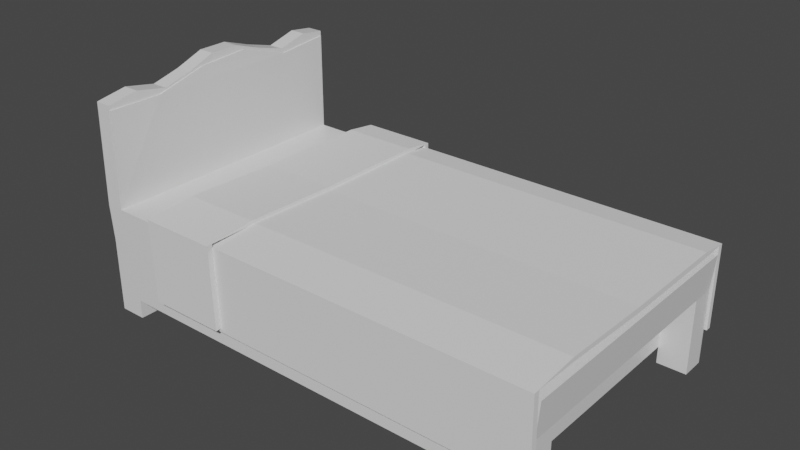 # Source: Bed.blend  (saved by Blender 3.2.14; exported with 4.5.12 LTS)
import bpy
from mathutils import Matrix  # noqa: F401  (used for matrix-valued properties, if any)

bpy.ops.wm.read_factory_settings(use_empty=True)
scene = bpy.context.scene
scene.name = 'Scene'

# ---- collections
col_collection = bpy.data.collections.new('Collection'); scene.collection.children.link(col_collection)

# ---- materials (node trees are filled in below, after node groups)
mat_material = bpy.data.materials.new('Material')
mat_material.alpha_threshold = 0.0
mat_material.use_transparent_shadow = False
mat_material.line_color = (0.0, 0.0, 0.0, 1.0)

# ---- material node trees
mat_material.use_nodes = True; mat_material.node_tree.nodes.clear()
_N = mat_material.node_tree.nodes; _L = mat_material.node_tree.links
n0 = _N.new('ShaderNodeOutputMaterial'); n0.name = 'Material Output'; n0.location = (300, 300)
n1 = _N.new('ShaderNodeBsdfPrincipled'); n1.name = 'Principled BSDF'; n1.location = (10, 300)
n1.distribution = 'GGX'
n1.subsurface_method = 'RANDOM_WALK_SKIN'
n1.inputs[2].default_value = 0.4
n1.inputs[3].default_value = 1.45
n1.inputs[27].default_value = (0.0, 0.0, 0.0, 1.0)
n1.inputs[28].default_value = 1.0
_L.new(n1.outputs[0], n0.inputs[0])
n0.is_active_output = True

# ---- world
world_world = bpy.data.worlds.new('World'); scene.world = world_world
world_world.use_nodes = True; world_world.node_tree.nodes.clear()
_N = world_world.node_tree.nodes; _L = world_world.node_tree.links
n0 = _N.new('ShaderNodeOutputWorld'); n0.name = 'World Output'; n0.location = (300, 300)
n1 = _N.new('ShaderNodeBackground'); n1.name = 'Background'; n1.location = (10, 300)
n1.inputs[0].default_value = (0.05088, 0.05088, 0.05088, 1.0)
_L.new(n1.outputs[0], n0.inputs[0])
n0.is_active_output = True
world_world.color = (0.05088, 0.05088, 0.05088)
world_world.use_sun_shadow = False
world_world.sun_shadow_jitter_overblur = 0.0

# ---- meshes
me_cube = bpy.data.meshes.new('Cube')
me_cube.from_pydata([(0.9248, 1.0, 6.669), (0.9134, 1.0, 4.669), (0.9248, -1.0, 6.669), (0.9134, -1.0, 4.669), (-0.9248, 1.0, 6.669), (-0.9134, 1.0, 4.669), (-0.9248, -1.0, 6.669), (-0.9134, -1.0, 4.669), (0.7998, 1.0, 4.669), (-0.8078, 1.0, 4.669), (-0.8078, -1.0, 4.669), (0.7998, -1.0, 4.669), (-0.9134, 0.8199, 4.669), (-0.9134, -0.8322, 4.669), (0.9248, 0.8199, 6.669), (-0.9248, 0.8199, 6.669), (0.9134, -0.8322, 4.669), (0.9134, 0.8199, 4.669), (-0.8078, 0.8199, 4.669), (-0.8078, -0.8322, 4.669), (0.7998, 0.8199, 4.669), (0.7998, -0.8322, 4.669), (-0.9134, -0.8322, 0.3845), (-0.9134, -1.0, 0.3845), (-0.8078, 1.0, 0.3845), (-0.9134, 1.0, 0.3845), (0.7998, -1.0, 0.3845), (0.9134, -1.0, 0.3845), (0.9134, 0.8199, 0.3845), (0.9134, 1.0, 0.3845), (0.7998, 1.0, 0.3845), (-0.8078, -1.0, 0.3845), (-0.8078, -0.8322, 0.3845), (0.7998, -0.8322, 0.3845), (-0.9134, 0.8199, 0.3845), (0.9134, -0.8322, 0.3845), (-0.8078, 0.8199, 0.3845), (0.7998, 0.8199, 0.3845), (0.9248, -0.09003, 6.669), (-0.9248, 0.9998, 12.32), (-0.924, -0.9886, 12.13), (-0.9158, -0.5876, 12.16), (-0.9218, -0.1959, 12.88), (-0.9248, 0.1997, 13.03), (-0.9248, 0.5949, 12.05), (0.7998, 1.0, 1.448), (-0.8078, 1.0, 1.448), (-0.8078, -1.0, 1.448), (0.7998, -1.0, 1.448), (-0.8078, -0.8322, 1.448), (0.7998, -0.8322, 1.448), (-0.8078, 0.8199, 1.448), (0.7998, 0.8199, 1.448), (-0.9134, 0.8199, 1.831), (-0.9134, -0.8322, 1.831), (-0.8078, 0.8199, 1.831), (-0.8078, -0.8322, 1.831), (-0.8078, 0.8199, 1.328), (-0.8078, -0.8322, 1.328), (0.7998, 0.8199, 1.328), (0.7998, -0.8322, 1.328), (-0.8609, 0.8199, 6.669), (-0.8609, 1.0, 6.669), (-0.8609, -1.0, 6.669), (-0.8601, -0.9886, 12.13), (-0.8519, -0.5876, 12.16), (-0.8609, 0.5949, 12.05), (-0.8609, 0.9998, 12.32), (-0.8579, -0.1959, 12.88), (-0.8609, 0.1997, 13.03), (-0.8565, 0.8199, 6.669), (-0.8565, 1.0, 6.669), (-0.8565, -1.0, 6.669), (-0.8557, -0.9886, 12.13), (-0.8475, -0.5876, 12.16), (-0.8565, 0.5949, 12.05), (-0.8565, 0.9998, 12.32), (-0.8535, -0.1959, 12.88), (-0.8565, 0.1997, 13.03), (-0.924, -0.9886, 12.4), (-0.9248, 0.8172, 12.79), (-0.86, -0.9886, 12.4), (-0.8609, 0.8172, 12.79), (-0.9248, 1.006, 6.669), (-0.8609, 1.006, 6.669), (-0.9248, 1.006, 12.6), (-0.8609, 1.006, 12.6), (-0.8609, -0.09003, 6.669), (-0.8565, -0.09003, 6.669), (-0.924, -0.08889, 13.38), (-0.86, -0.08889, 13.38), (-0.8609, 0.365, 6.669), (-0.8565, 0.365, 6.669), (-0.9248, 0.3623, 12.8), (-0.8609, 0.3623, 12.8), (-0.8609, -0.545, 6.669), (-0.8565, -0.545, 6.669), (-0.9155, -0.5321, 12.4), (-0.8516, -0.5321, 12.4), (-0.8609, 0.5924, 6.669), (-0.8565, 0.5924, 6.669), (-0.9248, 0.5873, 12.32), (-0.8609, 0.5873, 12.32), (-0.8609, 0.1375, 6.669), (-0.8565, 0.1375, 6.669), (-0.9248, 0.1375, 13.38), (-0.8609, 0.1375, 13.38), (-0.8609, -0.3175, 6.669), (-0.8565, -0.3175, 6.669), (-0.9189, -0.3093, 12.81), (-0.8549, -0.3093, 12.81), (-0.8609, -0.7725, 6.669), (-0.8565, -0.7725, 6.669), (-0.9189, -0.7643, 12.73), (-0.8549, -0.7643, 12.73)], [], [(12, 15, 4, 5), (7, 13, 22, 23), (1, 8, 0), (5, 4, 9), (4, 0, 8, 9), (19, 10, 31, 32), (8, 20, 52, 45), (14, 38, 2, 3, 16, 17), (20, 18, 51, 52), (19, 18, 57, 58), (13, 19, 32, 22), (18, 19, 56, 55), (1, 0, 14, 17), (9, 18, 36, 24), (20, 17, 16, 21), (0, 4, 15, 6, 2, 38, 14), (33, 35, 27, 26), (22, 32, 31, 23), (25, 24, 36, 34), (30, 29, 28, 37), (3, 11, 26, 27), (11, 21, 33, 26), (5, 9, 24, 25), (20, 8, 30, 37), (10, 7, 23, 31), (17, 20, 37, 28), (21, 16, 35, 33), (1, 17, 28, 29), (16, 3, 27, 35), (8, 1, 29, 30), (18, 12, 34, 36), (12, 5, 25, 34), (6, 15, 12, 13, 7), (2, 6, 7, 10, 11, 3), (39, 44, 66, 67), (49, 50, 48, 47), (46, 45, 52, 51), (10, 19, 49, 47), (18, 9, 46, 51), (11, 10, 47, 48), (19, 21, 50, 49), (21, 11, 48, 50), (9, 8, 45, 46), (53, 55, 56, 54), (12, 18, 55, 53), (19, 13, 54, 56), (13, 12, 53, 54), (57, 59, 60, 58), (18, 20, 59, 57), (21, 19, 58, 60), (20, 21, 60, 59), (62, 67, 76, 71), (111, 63, 81, 114), (43, 42, 68, 69), (42, 41, 65, 68), (44, 43, 69, 66), (40, 6, 63, 64), (41, 40, 64, 65), (15, 4, 62, 61), (4, 39, 67, 62), (70, 71, 76, 75, 78, 77, 74, 73, 72, 112, 96, 108, 88, 104, 92, 100), (67, 66, 75, 76), (61, 62, 71, 70), (69, 68, 77, 78), (68, 65, 74, 77), (99, 61, 70, 100), (66, 69, 78, 75), (64, 63, 72, 73), (65, 64, 73, 74), (101, 80, 82, 102), (63, 6, 79, 81), (6, 15, 80, 101, 93, 105, 89, 109, 97, 113, 79), (80, 15, 83, 85), (83, 84, 86, 85), (61, 82, 86, 84), (15, 61, 84, 83), (82, 80, 85, 86), (109, 89, 90, 110), (107, 87, 88, 108), (103, 87, 90, 106), (99, 91, 94, 102), (105, 93, 94, 106), (103, 91, 92, 104), (111, 95, 96, 112), (113, 97, 98, 114), (107, 95, 98, 110), (61, 99, 102, 82), (93, 101, 102, 94), (91, 99, 100, 92), (87, 103, 104, 88), (89, 105, 106, 90), (91, 103, 106, 94), (87, 107, 110, 90), (95, 107, 108, 96), (97, 109, 110, 98), (79, 113, 114, 81), (63, 111, 112, 72), (95, 111, 114, 98)])
_uv = me_cube.uv_layers.new(name='UVMap')
_uv.uv.foreach_set('vector', [0.375, 0.2275, 0.625, 0.2275, 0.625, 0.25, 0.375, 0.25, 0.375, 0.0, 0.375, 0.1442, 0.375, 0.1442, 0.375, 0.0, 0.375, 0.5, 0.375, 0.4167, 0.625, 0.5, 0.375, 0.25, 0.625, 0.25, 0.375, 0.3333, 0.625, 0.25, 0.625, 0.5, 0.375, 0.4167, 0.375, 0.3333, 0.2083, 0.6058, 0.2083, 0.75, 0.2083, 0.75, 0.2083, 0.6058, 0.2917, 0.5, 0.2917, 0.5225, 0.2917, 0.5225, 0.2917, 0.5, 0.625, 0.5225, 0.625, 0.6363, 0.625, 0.75, 0.375, 0.75, 0.375, 0.6058, 0.375, 0.5225, 0.2917, 0.5225, 0.2083, 0.5225, 0.2083, 0.5225, 0.2917, 0.5225, 0.2083, 0.6058, 0.2083, 0.5225, 0.2083, 0.5225, 0.2083, 0.6058, 0.125, 0.6058, 0.2083, 0.6058, 0.2083, 0.6058, 0.125, 0.6058, 0.2083, 0.5225, 0.2083, 0.6058, 0.2083, 0.6058, 0.2083, 0.5225, 0.375, 0.5, 0.625, 0.5, 0.625, 0.5225, 0.375, 0.5225, 0.2083, 0.5, 0.2083, 0.5225, 0.2083, 0.5225, 0.2083, 0.5, 0.2917, 0.5225, 0.375, 0.5225, 0.375, 0.6058, 0.2917, 0.6058, 0.625, 0.5, 0.875, 0.5, 0.875, 0.5225, 0.875, 0.75, 0.625, 0.75, 0.625, 0.6363, 0.625, 0.5225, 0.2917, 0.6058, 0.375, 0.6058, 0.375, 0.75, 0.2917, 0.75, 0.125, 0.6058, 0.2083, 0.6058, 0.2083, 0.75, 0.125, 0.75, 0.125, 0.5, 0.2083, 0.5, 0.2083, 0.5225, 0.125, 0.5225, 0.2917, 0.5, 0.375, 0.5, 0.375, 0.5225, 0.2917, 0.5225, 0.375, 0.75, 0.375, 0.8333, 0.375, 0.8333, 0.375, 0.75, 0.2917, 0.75, 0.2917, 0.6058, 0.2917, 0.6058, 0.2917, 0.75, 0.375, 0.25, 0.375, 0.3333, 0.375, 0.3333, 0.375, 0.25, 0.2917, 0.5225, 0.2917, 0.5, 0.2917, 0.5, 0.2917, 0.5225, 0.375, 0.9167, 0.375, 1.0, 0.375, 1.0, 0.375, 0.9167, 0.375, 0.5225, 0.2917, 0.5225, 0.2917, 0.5225, 0.375, 0.5225, 0.2917, 0.6058, 0.375, 0.6058, 0.375, 0.6058, 0.2917, 0.6058, 0.375, 0.5, 0.375, 0.5225, 0.375, 0.5225, 0.375, 0.5, 0.375, 0.6058, 0.375, 0.75, 0.375, 0.75, 0.375, 0.6058, 0.375, 0.4167, 0.375, 0.5, 0.375, 0.5, 0.375, 0.4167, 0.2083, 0.5225, 0.125, 0.5225, 0.125, 0.5225, 0.2083, 0.5225, 0.375, 0.2275, 0.375, 0.25, 0.375, 0.25, 0.375, 0.2275, 0.625, 0.0, 0.625, 0.2275, 0.375, 0.2275, 0.375, 0.1442, 0.375, 0.0, 0.625, 0.75, 0.625, 1.0, 0.375, 1.0, 0.375, 0.9167, 0.375, 0.8333, 0.375, 0.75, 0.0, 0.0, 0.0, 0.0, 0.0, 0.0, 0.0, 0.0, 0.2083, 0.6058, 0.2917, 0.6058, 0.2917, 0.75, 0.2083, 0.75, 0.2083, 0.5, 0.2917, 0.5, 0.2917, 0.5225, 0.2083, 0.5225, 0.2083, 0.75, 0.2083, 0.6058, 0.2083, 0.6058, 0.2083, 0.75, 0.2083, 0.5225, 0.2083, 0.5, 0.2083, 0.5, 0.2083, 0.5225, 0.375, 0.8333, 0.375, 0.9167, 0.375, 0.9167, 0.375, 0.8333, 0.2083, 0.6058, 0.2917, 0.6058, 0.2917, 0.6058, 0.2083, 0.6058, 0.2917, 0.6058, 0.2917, 0.75, 0.2917, 0.75, 0.2917, 0.6058, 0.375, 0.3333, 0.375, 0.4167, 0.375, 0.4167, 0.375, 0.3333, 0.125, 0.5225, 0.2083, 0.5225, 0.2083, 0.6058, 0.125, 0.6058, 0.125, 0.5225, 0.2083, 0.5225, 0.2083, 0.5225, 0.125, 0.5225, 0.2083, 0.6058, 0.125, 0.6058, 0.125, 0.6058, 0.2083, 0.6058, 0.375, 0.1442, 0.375, 0.2275, 0.375, 0.2275, 0.375, 0.1442, 0.2083, 0.5225, 0.2917, 0.5225, 0.2917, 0.6058, 0.2083, 0.6058, 0.2083, 0.5225, 0.2917, 0.5225, 0.2917, 0.5225, 0.2083, 0.5225, 0.2917, 0.6058, 0.2083, 0.6058, 0.2083, 0.6058, 0.2917, 0.6058, 0.2917, 0.5225, 0.2917, 0.6058, 0.2917, 0.6058, 0.2917, 0.5225, 0.0, 0.0, 0.0, 0.0, 0.0, 0.0, 0.0, 0.0, 0.625, 0.02844, 0.625, 0.0, 0.625, 0.0, 0.625, 0.02844, 0.0, 0.0, 0.0, 0.0, 0.0, 0.0, 0.0, 0.0, 0.0, 0.0, 0.0, 0.0, 0.0, 0.0, 0.0, 0.0, 0.0, 0.0, 0.0, 0.0, 0.0, 0.0, 0.0, 0.0, 0.0, 0.0, 0.0, 0.0, 0.0, 0.0, 0.0, 0.0, 0.0, 0.0, 0.0, 0.0, 0.0, 0.0, 0.0, 0.0, 0.875, 0.5225, 0.875, 0.5, 0.875, 0.5, 0.875, 0.5225, 0.0, 0.0, 0.0, 0.0, 0.0, 0.0, 0.0, 0.0, 0.625, 0.2275, 0.625, 0.25, 0.625, 0.25, 0.675, 0.35, 0.725, 0.45, 0.775, 0.55, 0.825, 0.65, 0.875, 0.75, 0.875, 0.75, 0.8438, 0.6847, 0.8125, 0.6194, 0.7812, 0.5541, 0.75, 0.4887, 0.7188, 0.4234, 0.6875, 0.3581, 0.6562, 0.2928, 0.0, 0.0, 0.0, 0.0, 0.0, 0.0, 0.0, 0.0, 0.875, 0.5225, 0.875, 0.5, 0.875, 0.5, 0.875, 0.5225, 0.0, 0.0, 0.0, 0.0, 0.0, 0.0, 0.0, 0.0, 0.0, 0.0, 0.0, 0.0, 0.0, 0.0, 0.0, 0.0, 0.625, 0.1991, 0.625, 0.2275, 0.625, 0.2275, 0.625, 0.1991, 0.0, 0.0, 0.0, 0.0, 0.0, 0.0, 0.0, 0.0, 0.0, 0.0, 0.0, 0.0, 0.0, 0.0, 0.0, 0.0, 0.0, 0.0, 0.0, 0.0, 0.0, 0.0, 0.0, 0.0, 0.625, 0.1991, 0.625, 0.2275, 0.625, 0.2275, 0.625, 0.1991, 0.0, 0.0, 0.0, 0.0, 0.0, 0.0, 0.0, 0.0, 0.875, 0.75, 0.875, 0.5225, 0.875, 0.5225, 0.875, 0.5509, 0.875, 0.5794, 0.875, 0.6078, 0.875, 0.6363, 0.875, 0.6647, 0.875, 0.6931, 0.875, 0.7216, 0.875, 0.75, 0.875, 0.5225, 0.875, 0.5225, 0.875, 0.5225, 0.875, 0.5225, 0.875, 0.5225, 0.875, 0.5225, 0.875, 0.5225, 0.875, 0.5225, 0.625, 0.2275, 0.625, 0.2275, 0.625, 0.2275, 0.625, 0.2275, 0.875, 0.5225, 0.875, 0.5225, 0.875, 0.5225, 0.875, 0.5225, 0.625, 0.2275, 0.625, 0.2275, 0.625, 0.2275, 0.625, 0.2275, 0.625, 0.08531, 0.625, 0.1137, 0.625, 0.1137, 0.625, 0.08531, 0.625, 0.08531, 0.625, 0.1137, 0.625, 0.1137, 0.625, 0.08531, 0.625, 0.1422, 0.625, 0.1137, 0.625, 0.1137, 0.625, 0.1422, 0.625, 0.1991, 0.625, 0.1706, 0.625, 0.1706, 0.625, 0.1991, 0.625, 0.1422, 0.625, 0.1706, 0.625, 0.1706, 0.625, 0.1422, 0.625, 0.1422, 0.625, 0.1706, 0.625, 0.1706, 0.625, 0.1422, 0.625, 0.02844, 0.625, 0.05687, 0.625, 0.05687, 0.625, 0.02844, 0.625, 0.02844, 0.625, 0.05687, 0.625, 0.05687, 0.625, 0.02844, 0.625, 0.08531, 0.625, 0.05687, 0.625, 0.05687, 0.625, 0.08531, 0.625, 0.2275, 0.625, 0.1991, 0.625, 0.1991, 0.625, 0.2275, 0.625, 0.1706, 0.625, 0.1991, 0.625, 0.1991, 0.625, 0.1706, 0.625, 0.1706, 0.625, 0.1991, 0.625, 0.1991, 0.625, 0.1706, 0.625, 0.1137, 0.625, 0.1422, 0.625, 0.1422, 0.625, 0.1137, 0.625, 0.1137, 0.625, 0.1422, 0.625, 0.1422, 0.625, 0.1137, 0.625, 0.1706, 0.625, 0.1422, 0.625, 0.1422, 0.625, 0.1706, 0.625, 0.1137, 0.625, 0.08531, 0.625, 0.08531, 0.625, 0.1137, 0.625, 0.05687, 0.625, 0.08531, 0.625, 0.08531, 0.625, 0.05687, 0.625, 0.05687, 0.625, 0.08531, 0.625, 0.08531, 0.625, 0.05687, 0.625, 0.0, 0.625, 0.02844, 0.625, 0.02844, 0.625, 0.0, 0.625, 0.0, 0.625, 0.02844, 0.625, 0.02844, 0.625, 0.0, 0.625, 0.05687, 0.625, 0.02844, 0.625, 0.02844, 0.625, 0.05687])
me_cube.materials.append(mat_material)
me_cube.use_mirror_vertex_groups = False
me_cube.update()
me_cube_001 = bpy.data.meshes.new('Cube.001')
me_cube_001.from_pydata([(-0.7506, -0.6021, -29.79), (-0.7506, -0.6269, -29.83), (-0.7506, 0.6124, -30.81), (-0.7506, 0.6371, -30.82), (1.0, -0.6052, -29.79), (1.0, -0.63, -29.83), (1.0, 0.6093, -30.81), (1.0, 0.634, -30.82), (-0.7506, 0.003088, -1.0), (-0.7506, 0.003088, 1.0), (1.0, 0.0, -1.0), (1.0, 0.0, 1.0), (-0.7506, -0.4102, 0.5801), (1.0, -0.4184, 2.013), (-0.7506, -0.4153, 2.013), (1.0, -0.4133, 0.5801), (-0.7506, 0.5031, 1.0), (1.0, 0.5, -1.0), (-0.7506, 0.5031, -1.0), (1.0, 0.5, 1.0), (-0.7506, 0.6373, -10.61), (1.0, 0.6095, -10.61), (-0.7506, 0.6126, -10.61), (1.0, 0.6343, -10.61), (-0.7506, 0.6127, -0.5034), (1.0, 0.6344, -0.5054), (-0.7506, 0.6375, -0.5054), (1.0, 0.6096, -0.5034), (-0.7506, -0.6072, -9.59), (1.0, -0.6351, -9.631), (-0.7506, -0.632, -9.631), (1.0, -0.6103, -9.59), (-0.7506, -0.6345, 0.4706), (1.0, -0.6129, 0.5115), (-0.7506, -0.6098, 0.5115), (1.0, -0.6376, 0.4706)], [], [(22, 20, 3, 2), (2, 3, 7, 6), (31, 29, 5, 4), (4, 5, 1, 0), (28, 31, 4, 0), (29, 30, 1, 5), (19, 16, 9, 11), (18, 17, 10, 8), (17, 19, 11, 10), (12, 14, 9, 8), (34, 32, 14, 12), (11, 9, 14, 13), (8, 10, 15, 12), (10, 11, 13, 15), (27, 25, 19, 17), (24, 27, 17, 18), (25, 26, 16, 19), (8, 9, 16, 18), (7, 3, 20, 23), (2, 6, 21, 22), (6, 7, 23, 21), (24, 26, 20, 22), (18, 16, 26, 24), (23, 20, 26, 25), (22, 21, 27, 24), (21, 23, 25, 27), (0, 1, 30, 28), (35, 32, 30, 29), (34, 33, 31, 28), (33, 35, 29, 31), (15, 13, 35, 33), (12, 15, 33, 34), (13, 14, 32, 35), (28, 30, 32, 34)])
_uv = me_cube_001.uv_layers.new(name='UVMap')
_uv.uv.foreach_set('vector', [0.375, 0.2188, 0.625, 0.2188, 0.625, 0.25, 0.375, 0.25, 0.375, 0.25, 0.625, 0.25, 0.625, 0.5, 0.375, 0.5, 0.375, 0.7188, 0.625, 0.7188, 0.625, 0.75, 0.375, 0.75, 0.375, 0.75, 0.625, 0.75, 0.625, 1.0, 0.375, 1.0, 0.125, 0.7188, 0.375, 0.7188, 0.375, 0.75, 0.125, 0.75, 0.625, 0.7188, 0.875, 0.7188, 0.875, 0.75, 0.625, 0.75, 0.625, 0.5625, 0.875, 0.5625, 0.875, 0.625, 0.625, 0.625, 0.125, 0.5625, 0.375, 0.5625, 0.375, 0.625, 0.125, 0.625, 0.375, 0.5625, 0.625, 0.5625, 0.625, 0.625, 0.375, 0.625, 0.375, 0.0625, 0.625, 0.0625, 0.625, 0.125, 0.375, 0.125, 0.375, 0.04688, 0.625, 0.04688, 0.625, 0.0625, 0.375, 0.0625, 0.625, 0.625, 0.875, 0.625, 0.875, 0.6875, 0.625, 0.6875, 0.125, 0.625, 0.375, 0.625, 0.375, 0.6875, 0.125, 0.6875, 0.375, 0.625, 0.625, 0.625, 0.625, 0.6875, 0.375, 0.6875, 0.375, 0.5469, 0.625, 0.5469, 0.625, 0.5625, 0.375, 0.5625, 0.125, 0.5469, 0.375, 0.5469, 0.375, 0.5625, 0.125, 0.5625, 0.625, 0.5469, 0.875, 0.5469, 0.875, 0.5625, 0.625, 0.5625, 0.375, 0.125, 0.625, 0.125, 0.625, 0.1875, 0.375, 0.1875, 0.625, 0.5, 0.875, 0.5, 0.875, 0.5312, 0.625, 0.5312, 0.125, 0.5, 0.375, 0.5, 0.375, 0.5312, 0.125, 0.5312, 0.375, 0.5, 0.625, 0.5, 0.625, 0.5312, 0.375, 0.5312, 0.375, 0.2031, 0.625, 0.2031, 0.625, 0.2188, 0.375, 0.2188, 0.375, 0.1875, 0.625, 0.1875, 0.625, 0.2031, 0.375, 0.2031, 0.625, 0.5312, 0.875, 0.5312, 0.875, 0.5469, 0.625, 0.5469, 0.125, 0.5312, 0.375, 0.5312, 0.375, 0.5469, 0.125, 0.5469, 0.375, 0.5312, 0.625, 0.5312, 0.625, 0.5469, 0.375, 0.5469, 0.375, 0.0, 0.625, 0.0, 0.625, 0.03125, 0.375, 0.03125, 0.625, 0.7031, 0.875, 0.7031, 0.875, 0.7188, 0.625, 0.7188, 0.125, 0.7031, 0.375, 0.7031, 0.375, 0.7188, 0.125, 0.7188, 0.375, 0.7031, 0.625, 0.7031, 0.625, 0.7188, 0.375, 0.7188, 0.375, 0.6875, 0.625, 0.6875, 0.625, 0.7031, 0.375, 0.7031, 0.125, 0.6875, 0.375, 0.6875, 0.375, 0.7031, 0.125, 0.7031, 0.625, 0.6875, 0.875, 0.6875, 0.875, 0.7031, 0.625, 0.7031, 0.375, 0.03125, 0.625, 0.03125, 0.625, 0.04688, 0.375, 0.04688])
me_cube_001.update()
me_cube_002 = bpy.data.meshes.new('Cube.002')
me_cube_002.from_pydata([(-1.0, -0.6052, -29.79), (-1.0, -0.63, -29.83), (-1.0, 0.6093, -30.81), (-1.0, 0.634, -30.82), (1.0, -0.6052, -29.79), (1.0, -0.63, -29.83), (1.0, 0.6093, -30.81), (1.0, 0.634, -30.82), (-1.0, 0.0, -1.0), (-1.0, 0.0, 1.0), (1.0, 0.0, -1.0), (1.0, 0.0, 1.0), (-1.0, -0.4133, 0.5801), (1.0, -0.4184, 2.013), (-1.0, -0.4184, 2.013), (1.0, -0.4133, 0.5801), (-1.0, 0.5, 1.0), (1.0, 0.5, -1.0), (-1.0, 0.5, -1.0), (1.0, 0.5, 1.0), (-1.0, 0.6343, -10.61), (1.0, 0.6095, -10.61), (-1.0, 0.6095, -10.61), (1.0, 0.6343, -10.61), (-1.0, 0.6096, -0.5034), (1.0, 0.6344, -0.5054), (-1.0, 0.6344, -0.5054), (1.0, 0.6096, -0.5034), (-1.0, -0.6103, -9.59), (1.0, -0.6351, -9.631), (-1.0, -0.6351, -9.631), (1.0, -0.6103, -9.59), (-1.0, -0.6376, 0.4706), (1.0, -0.6129, 0.5115), (-1.0, -0.6129, 0.5115), (1.0, -0.6376, 0.4706)], [], [(22, 20, 3, 2), (2, 3, 7, 6), (31, 29, 5, 4), (4, 5, 1, 0), (28, 31, 4, 0), (29, 30, 1, 5), (19, 16, 9, 11), (18, 17, 10, 8), (17, 19, 11, 10), (12, 14, 9, 8), (34, 32, 14, 12), (11, 9, 14, 13), (8, 10, 15, 12), (10, 11, 13, 15), (27, 25, 19, 17), (24, 27, 17, 18), (25, 26, 16, 19), (8, 9, 16, 18), (7, 3, 20, 23), (2, 6, 21, 22), (6, 7, 23, 21), (24, 26, 20, 22), (18, 16, 26, 24), (23, 20, 26, 25), (22, 21, 27, 24), (21, 23, 25, 27), (0, 1, 30, 28), (35, 32, 30, 29), (34, 33, 31, 28), (33, 35, 29, 31), (15, 13, 35, 33), (12, 15, 33, 34), (13, 14, 32, 35), (28, 30, 32, 34)])
_uv = me_cube_002.uv_layers.new(name='UVMap')
_uv.uv.foreach_set('vector', [0.375, 0.2188, 0.625, 0.2188, 0.625, 0.25, 0.375, 0.25, 0.375, 0.25, 0.625, 0.25, 0.625, 0.5, 0.375, 0.5, 0.375, 0.7188, 0.625, 0.7188, 0.625, 0.75, 0.375, 0.75, 0.375, 0.75, 0.625, 0.75, 0.625, 1.0, 0.375, 1.0, 0.125, 0.7188, 0.375, 0.7188, 0.375, 0.75, 0.125, 0.75, 0.625, 0.7188, 0.875, 0.7188, 0.875, 0.75, 0.625, 0.75, 0.625, 0.5625, 0.875, 0.5625, 0.875, 0.625, 0.625, 0.625, 0.125, 0.5625, 0.375, 0.5625, 0.375, 0.625, 0.125, 0.625, 0.375, 0.5625, 0.625, 0.5625, 0.625, 0.625, 0.375, 0.625, 0.375, 0.0625, 0.625, 0.0625, 0.625, 0.125, 0.375, 0.125, 0.375, 0.04688, 0.625, 0.04688, 0.625, 0.0625, 0.375, 0.0625, 0.625, 0.625, 0.875, 0.625, 0.875, 0.6875, 0.625, 0.6875, 0.125, 0.625, 0.375, 0.625, 0.375, 0.6875, 0.125, 0.6875, 0.375, 0.625, 0.625, 0.625, 0.625, 0.6875, 0.375, 0.6875, 0.375, 0.5469, 0.625, 0.5469, 0.625, 0.5625, 0.375, 0.5625, 0.125, 0.5469, 0.375, 0.5469, 0.375, 0.5625, 0.125, 0.5625, 0.625, 0.5469, 0.875, 0.5469, 0.875, 0.5625, 0.625, 0.5625, 0.375, 0.125, 0.625, 0.125, 0.625, 0.1875, 0.375, 0.1875, 0.625, 0.5, 0.875, 0.5, 0.875, 0.5312, 0.625, 0.5312, 0.125, 0.5, 0.375, 0.5, 0.375, 0.5312, 0.125, 0.5312, 0.375, 0.5, 0.625, 0.5, 0.625, 0.5312, 0.375, 0.5312, 0.375, 0.2031, 0.625, 0.2031, 0.625, 0.2188, 0.375, 0.2188, 0.375, 0.1875, 0.625, 0.1875, 0.625, 0.2031, 0.375, 0.2031, 0.625, 0.5312, 0.875, 0.5312, 0.875, 0.5469, 0.625, 0.5469, 0.125, 0.5312, 0.375, 0.5312, 0.375, 0.5469, 0.125, 0.5469, 0.375, 0.5312, 0.625, 0.5312, 0.625, 0.5469, 0.375, 0.5469, 0.375, 0.0, 0.625, 0.0, 0.625, 0.03125, 0.375, 0.03125, 0.625, 0.7031, 0.875, 0.7031, 0.875, 0.7188, 0.625, 0.7188, 0.125, 0.7031, 0.375, 0.7031, 0.375, 0.7188, 0.125, 0.7188, 0.375, 0.7031, 0.625, 0.7031, 0.625, 0.7188, 0.375, 0.7188, 0.375, 0.6875, 0.625, 0.6875, 0.625, 0.7031, 0.375, 0.7031, 0.125, 0.6875, 0.375, 0.6875, 0.375, 0.7031, 0.125, 0.7031, 0.625, 0.6875, 0.875, 0.6875, 0.875, 0.7031, 0.625, 0.7031, 0.375, 0.03125, 0.625, 0.03125, 0.625, 0.04688, 0.375, 0.04688])
me_cube_002.update()

# ---- objects
ob_cube = bpy.data.objects.new('Cube', me_cube)
ob_cube_001 = bpy.data.objects.new('Cube.001', me_cube_001)
ob_cube_002 = bpy.data.objects.new('Cube.002', me_cube_002)

# ---- transforms, parenting, visibility, modifiers, constraints
ob_cube.location = (0.0, 0.0, 0.0)
ob_cube.scale = (6.046, 3.18, 0.4146)
ob_cube.lock_rotations_4d = False
ob_cube.empty_display_type = 'ARROWS'
ob_cube.lineart.crease_threshold = 0.0
ob_cube_001.location = (0.2032, 0.0, 2.973)
ob_cube_001.scale = (5.37, 5.289, 0.06544)
ob_cube_002.location = (-2.932, 0.0, 3.054)
ob_cube_002.scale = (-0.908, 5.474, 0.06544)

# ---- collection membership
col_collection.objects.link(ob_cube)
col_collection.objects.link(ob_cube_001)
col_collection.objects.link(ob_cube_002)

# ---- scene / render settings (as saved in the file)
scene.frame_start = 1; scene.frame_end = 250; scene.frame_set(1)
scene.render.engine = 'BLENDER_EEVEE_NEXT'
scene.cycles.sampling_pattern = 'TABULATED_SOBOL'
scene.cycles.use_light_tree = False
scene.view_settings.view_transform = 'Filmic'
bpy.context.view_layer.update()

# ---- added for rendering (the .blend has no active camera and no usable light): camera, sun
cam_auto = bpy.data.cameras.new('AutoCamera')
cam_auto.lens = 50.0
cam_auto.sensor_width = 36.0
cam_auto.clip_end = 1000.0
ob_auto_camera = bpy.data.objects.new('AutoCamera', cam_auto)
scene.collection.objects.link(ob_auto_camera)
ob_auto_camera.location = (13.169, -15.8116, 13.3889)
ob_auto_camera.rotation_euler = (1.09748, -7.21219e-08, 0.694738)
scene.camera = ob_auto_camera
light_auto_sun = bpy.data.lights.new('AutoSun', 'SUN')
light_auto_sun.energy = 3.0
light_auto_sun.angle = 0.0523599
ob_auto_sun = bpy.data.objects.new('AutoSun', light_auto_sun)
scene.collection.objects.link(ob_auto_sun)
ob_auto_sun.rotation_euler = (0.872665, 0.174533, 0.523599)
bpy.context.view_layer.update()
